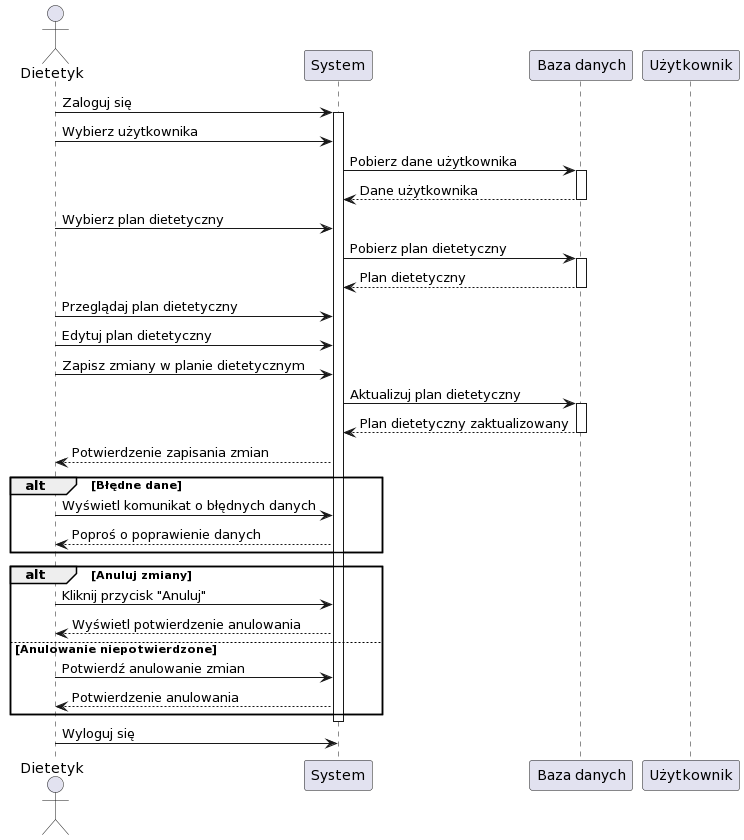

The diagram above was rendered by PlantUML. Its source (embedded in the PNG):
@startuml
actor Dietetyk

participant "System" as System
participant "Baza danych" as BazaDanych
participant "Użytkownik" as Użytkownik

Dietetyk -> System: Zaloguj się
activate System

Dietetyk -> System: Wybierz użytkownika
System -> BazaDanych: Pobierz dane użytkownika
activate BazaDanych
BazaDanych --> System: Dane użytkownika
deactivate BazaDanych

Dietetyk -> System: Wybierz plan dietetyczny
System -> BazaDanych: Pobierz plan dietetyczny
activate BazaDanych
BazaDanych --> System: Plan dietetyczny
deactivate BazaDanych

Dietetyk -> System: Przeglądaj plan dietetyczny
Dietetyk -> System: Edytuj plan dietetyczny
Dietetyk -> System: Zapisz zmiany w planie dietetycznym
System -> BazaDanych: Aktualizuj plan dietetyczny
activate BazaDanych
BazaDanych --> System: Plan dietetyczny zaktualizowany
deactivate BazaDanych
System --> Dietetyk: Potwierdzenie zapisania zmian

alt Błędne dane
    Dietetyk -> System: Wyświetl komunikat o błędnych danych
    
    System --> Dietetyk: Poproś o poprawienie danych
end

alt Anuluj zmiany
    Dietetyk -> System: Kliknij przycisk "Anuluj"
    
    System --> Dietetyk: Wyświetl potwierdzenie anulowania
else Anulowanie niepotwierdzone
    Dietetyk -> System: Potwierdź anulowanie zmian
    
    System --> Dietetyk: Potwierdzenie anulowania
end

deactivate System

Dietetyk -> System: Wyloguj się
@enduml